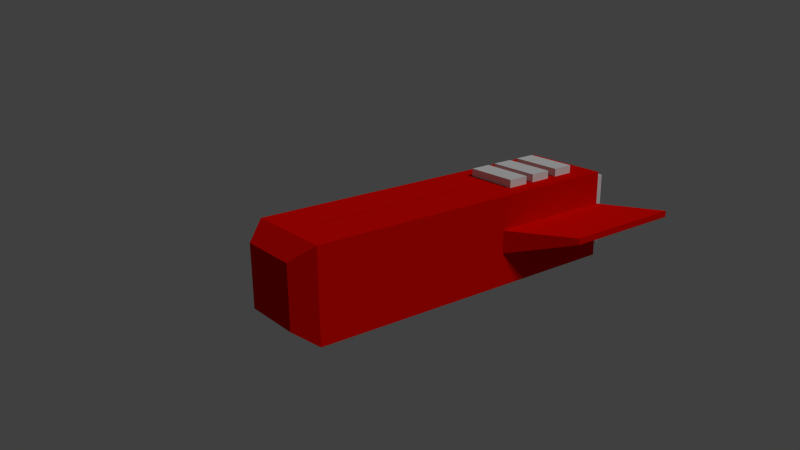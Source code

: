 # Source: enemy1.blend  (saved by Blender 2.72.0; exported with 4.5.12 LTS)
import bpy
from mathutils import Matrix  # noqa: F401  (used for matrix-valued properties, if any)

bpy.ops.wm.read_factory_settings(use_empty=True)
scene = bpy.context.scene
scene.name = 'Scene'

# ---- collections
col_collection_1 = bpy.data.collections.new('Collection 1'); scene.collection.children.link(col_collection_1)

# ---- materials (node trees are filled in below, after node groups)
mat_material_001 = bpy.data.materials.new('Material.001')
mat_material_001.alpha_threshold = 0.0
mat_material_001.roughness = 0.5

# ---- material node trees
mat_material_001.use_nodes = True; mat_material_001.node_tree.nodes.clear()
_N = mat_material_001.node_tree.nodes; _L = mat_material_001.node_tree.links
n0 = _N.new('ShaderNodeOutputMaterial'); n0.name = 'Material Output'; n0.location = (300, 300)
n1 = _N.new('ShaderNodeBsdfDiffuse'); n1.name = 'Diffuse BSDF'; n1.location = (10, 300)
n1.inputs[0].default_value = (0.8, 0.002283, 0.0, 1.0)
_L.new(n1.outputs[0], n0.inputs[0])
n0.is_active_output = True

# ---- world
world_world = bpy.data.worlds.new('World'); scene.world = world_world
world_world.use_nodes = True; world_world.node_tree.nodes.clear()
_N = world_world.node_tree.nodes; _L = world_world.node_tree.links
n0 = _N.new('ShaderNodeOutputWorld'); n0.name = 'World Output'; n0.location = (300, 300)
n1 = _N.new('ShaderNodeBackground'); n1.name = 'Background'; n1.location = (10, 300)
n1.inputs[0].default_value = (0.05088, 0.05088, 0.05088, 1.0)
_L.new(n1.outputs[0], n0.inputs[0])
n0.is_active_output = True
world_world.color = (0.05088, 0.05088, 0.05088)
world_world.use_sun_shadow = False
world_world.sun_shadow_jitter_overblur = 0.0
world_world.cycles.sampling_method = 'MANUAL'
world_world.cycles.sample_map_resolution = 256
world_world.light_settings.ao_factor = 0.2212

# ---- cameras
cam_camera = bpy.data.cameras.new('Camera')
cam_camera.clip_end = 100.0
cam_camera.lens = 35.0
cam_camera.sensor_width = 32.0
cam_camera.sensor_height = 18.0
cam_camera.ortho_scale = 7.314
cam_camera.dof.focus_distance = 0.0

# ---- lights
light_lamp = bpy.data.lights.new('Lamp', 'SUN')
light_lamp.transmission_factor = 0.0
light_lamp.cutoff_distance = 30.0
light_lamp.angle = 0.1993
light_lamp.energy = 1.0
light_lamp.shadow_buffer_clip_start = 1.001
light_lamp.shadow_soft_size = 0.1
light_lamp.shadow_cascade_max_distance = 1000.0
light_lamp.cycles.use_multiple_importance_sampling = False

# ---- meshes
me_cube_003 = bpy.data.meshes.new('Cube.003')
me_cube_003.from_pydata([(-1.0, -1.0, -1.0), (-1.0, 1.0, -1.0), (1.0, 1.0, -1.0), (1.0, -1.0, -1.0), (-1.0, -1.0, 1.0), (-1.0, 1.0, 1.0), (1.0, 1.0, 1.0), (1.0, -1.0, 1.0)], [], [(4, 5, 1, 0), (5, 6, 2, 1), (6, 7, 3, 2), (7, 4, 0, 3), (0, 1, 2, 3), (7, 6, 5, 4)])
me_cube_003.use_remesh_preserve_volume = False
me_cube_003.use_remesh_preserve_attributes = False
me_cube_003.use_mirror_vertex_groups = False
me_cube_003.update()
me_cube_002 = bpy.data.meshes.new('Cube.002')
me_cube_002.from_pydata([(-4.642, -4.469, -3.848), (-4.642, -1.405, -3.848), (-1.442, -1.405, -3.848), (-1.442, -4.469, -3.848), (-4.642, -4.469, -0.6476), (-4.642, -1.405, -0.6476), (-1.442, -1.405, -0.6476), (-1.442, -4.469, -0.6476), (-4.304, -1.405, -0.9861), (-4.304, -1.405, -3.509), (-1.78, -1.405, -0.9861), (-1.78, -1.405, -3.509), (-4.304, -1.806, -0.9861), (-4.304, -1.806, -3.509), (-1.78, -1.806, -0.9861), (-1.78, -1.806, -3.509)], [], [(4, 5, 1, 0), (11, 9, 13, 15), (6, 7, 3, 2), (7, 4, 0, 3), (0, 1, 2, 3), (7, 6, 5, 4), (8, 9, 1, 5), (10, 8, 5, 6), (11, 10, 6, 2), (9, 11, 2, 1), (12, 14, 15, 13), (10, 11, 15, 14), (8, 10, 14, 12), (9, 8, 12, 13)])
me_cube_002.use_remesh_preserve_volume = False
me_cube_002.use_remesh_preserve_attributes = False
me_cube_002.use_mirror_vertex_groups = False
me_cube_002.update()
me_cube_001 = bpy.data.meshes.new('Cube.001')
me_cube_001.from_pydata([(0.5576, 1.977, 1.223), (0.5576, -2.233, 1.223), (0.5576, 1.977, 2.341), (0.5576, -2.233, 2.341), (0.3776, -2.48, 2.161), (0.3776, -2.48, 1.403), (0.5576, 0.3317, 2.341), (0.5576, 0.3317, 1.223), (0.5576, 1.453, 1.223), (0.5576, 1.453, 2.341), (0.5576, 1.977, 1.922), (0.5576, -2.233, 1.922), (0.3776, -2.48, 1.877), (0.5576, 0.3317, 1.922), (0.5576, 1.453, 1.922), (0.5576, 1.977, 1.635), (0.5576, -2.233, 1.635), (0.3776, -2.48, 1.682), (0.5576, 0.3317, 1.635), (0.5576, 1.453, 1.635), (1.12, 2.67, 1.819), (1.12, 1.025, 1.819), (1.12, 2.146, 1.819), (1.12, 2.67, 1.738), (1.12, 1.025, 1.738), (1.12, 2.146, 1.738), (-0.001422, 1.977, 2.341), (-0.001422, 1.977, 1.223), (-0.001422, -2.233, 2.341), (-0.001422, -2.233, 1.223), (-0.001422, -2.48, 2.161), (-0.001422, -2.48, 1.403), (-0.001422, 0.3317, 1.223), (-0.001422, 0.3317, 2.341), (-0.001422, 1.453, 1.223), (-0.001422, 1.453, 2.341), (-0.001422, 1.977, 1.922), (-0.001422, -2.48, 1.877), (-0.001422, 1.977, 1.635), (-0.001422, -2.48, 1.682)], [], [(38, 15, 0, 27), (18, 16, 1, 7), (34, 27, 0, 8), (17, 5, 1, 16), (30, 4, 3, 28), (19, 18, 7, 8), (29, 32, 7, 1), (32, 34, 8, 7), (15, 19, 8, 0), (26, 2, 10, 36), (6, 3, 11, 13), (4, 12, 11, 3), (9, 6, 13, 14), (2, 9, 14, 10), (36, 10, 15, 38), (13, 11, 16, 18), (12, 17, 16, 11), (18, 19, 25, 24), (19, 15, 23, 25), (22, 21, 24, 25), (20, 22, 25, 23), (13, 18, 24, 21), (15, 10, 20, 23), (10, 14, 22, 20), (14, 13, 21, 22), (17, 39, 31, 5), (9, 2, 26, 35), (5, 31, 29, 1), (3, 6, 33, 28), (6, 9, 35, 33), (4, 30, 37, 12), (12, 37, 39, 17)])
me_cube_001.materials.append(mat_material_001)
me_cube_001.use_remesh_preserve_volume = False
me_cube_001.use_remesh_preserve_attributes = False
me_cube_001.use_mirror_vertex_groups = False
me_cube_001.update()

# ---- objects
ob_cube_004 = bpy.data.objects.new('Cube.004', me_cube_003)
ob_cube_003 = bpy.data.objects.new('Cube.003', me_cube_003)
ob_cube_002 = bpy.data.objects.new('Cube.002', me_cube_003)
ob_cube_001 = bpy.data.objects.new('Cube.001', me_cube_002)
ob_cube = bpy.data.objects.new('Cube', me_cube_001)
ob_lamp = bpy.data.objects.new('Lamp', light_lamp)
ob_camera = bpy.data.objects.new('Camera', cam_camera)

# ---- transforms, parenting, visibility, modifiers, constraints
ob_cube_004.location = (0.02343, 0.759, 2.305)
ob_cube_004.scale = (0.3335, 0.1346, 0.1346)
ob_cube_004.lineart.crease_threshold = 0.0
ob_cube_003.location = (0.02343, 1.135, 2.305)
ob_cube_003.scale = (0.3335, 0.1346, 0.1346)
ob_cube_003.lineart.crease_threshold = 0.0
ob_cube_002.location = (0.02343, 1.532, 2.305)
ob_cube_002.scale = (0.3335, 0.1346, 0.1346)
ob_cube_002.lineart.crease_threshold = 0.0
ob_cube_001.location = (0.8871, 2.567, 2.439)
ob_cube_001.scale = (0.2914, 0.2914, 0.2914)
ob_cube_001.lineart.crease_threshold = 0.0
ob_cube.location = (0.0, 0.0, 0.0)
ob_cube.lineart.crease_threshold = 0.0
_m = ob_cube.modifiers.new('Mirror', 'MIRROR')
ob_lamp.location = (4.076, 1.005, 5.904)
ob_lamp.rotation_euler = (0.6503, 0.05522, 1.866)
ob_lamp.lock_rotations_4d = False
ob_lamp.empty_display_type = 'ARROWS'
ob_lamp.color = (0.0, 0.0, 0.0, 0.0)
ob_lamp.lineart.crease_threshold = 0.0
ob_camera.location = (7.481, -6.508, 5.344)
ob_camera.rotation_euler = (1.238, 0.01082, 0.9123)
ob_camera.lock_rotations_4d = False
ob_camera.empty_display_type = 'ARROWS'
ob_camera.color = (0.0, 0.0, 0.0, 0.0)
ob_camera.display_type = 'WIRE'
ob_camera.lineart.crease_threshold = 0.0

# ---- collection membership
col_collection_1.objects.link(ob_cube_004)
col_collection_1.objects.link(ob_cube_003)
col_collection_1.objects.link(ob_cube_002)
col_collection_1.objects.link(ob_cube_001)
col_collection_1.objects.link(ob_cube)
col_collection_1.objects.link(ob_lamp)
col_collection_1.objects.link(ob_camera)

# ---- scene / render settings (as saved in the file)
scene.camera = ob_camera
scene.frame_start = 1; scene.frame_end = 250; scene.frame_set(1)
scene.render.engine = 'CYCLES'
scene.render.resolution_percentage = 50
scene.render.dither_intensity = 0.0
scene.cycles.use_denoising = False
scene.cycles.samples = 10
scene.cycles.sampling_pattern = 'TABULATED_SOBOL'
scene.cycles.light_sampling_threshold = 0.0
scene.cycles.use_adaptive_sampling = False
scene.cycles.use_light_tree = False
scene.cycles.blur_glossy = 0.0
scene.cycles.pixel_filter_type = 'GAUSSIAN'
scene.cycles.sample_clamp_indirect = 0.0
scene.view_settings.view_transform = 'Standard'
bpy.context.view_layer.update()
